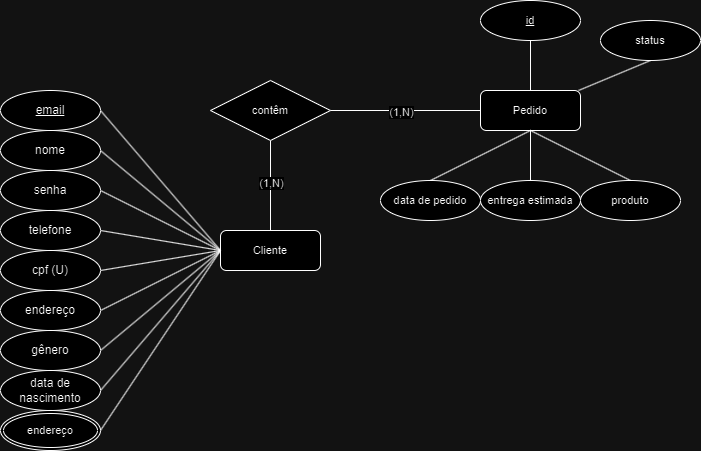

The diagram above was exported from draw.io. Its source (the exported page's mxGraphModel, read from the mxfile embedded in the PNG):
<mxGraphModel dx="1259" dy="1855" grid="1" gridSize="10" guides="1" tooltips="1" connect="1" arrows="1" fold="1" page="1" pageScale="1" pageWidth="827" pageHeight="1169" math="0" shadow="0">
  <root>
    <mxCell id="0" />
    <mxCell id="1" parent="0" />
    <mxCell id="lANkQ_9hl-1RfwgOhCZf-13" style="rounded=0;orthogonalLoop=1;jettySize=auto;html=1;exitX=0;exitY=0.5;exitDx=0;exitDy=0;entryX=1;entryY=0.5;entryDx=0;entryDy=0;endArrow=none;endFill=0;" parent="1" target="lANkQ_9hl-1RfwgOhCZf-16" edge="1" source="lANkQ_9hl-1RfwgOhCZf-30">
      <mxGeometry relative="1" as="geometry">
        <mxPoint x="298" y="220" as="sourcePoint" />
      </mxGeometry>
    </mxCell>
    <mxCell id="lANkQ_9hl-1RfwgOhCZf-14" style="rounded=0;orthogonalLoop=1;jettySize=auto;html=1;exitX=1;exitY=0.5;exitDx=0;exitDy=0;entryX=0;entryY=0.5;entryDx=0;entryDy=0;endArrow=none;endFill=0;" parent="1" source="lANkQ_9hl-1RfwgOhCZf-15" edge="1" target="lANkQ_9hl-1RfwgOhCZf-30">
      <mxGeometry relative="1" as="geometry">
        <mxPoint x="298" y="220" as="targetPoint" />
      </mxGeometry>
    </mxCell>
    <mxCell id="lANkQ_9hl-1RfwgOhCZf-15" value="nome" style="ellipse;whiteSpace=wrap;html=1;align=center;" parent="1" vertex="1">
      <mxGeometry x="80" y="100" width="100" height="40" as="geometry" />
    </mxCell>
    <mxCell id="lANkQ_9hl-1RfwgOhCZf-16" value="&lt;u&gt;email&lt;/u&gt;" style="ellipse;whiteSpace=wrap;html=1;align=center;" parent="1" vertex="1">
      <mxGeometry x="80" y="60" width="100" height="40" as="geometry" />
    </mxCell>
    <mxCell id="lANkQ_9hl-1RfwgOhCZf-17" style="edgeStyle=none;shape=connector;rounded=0;orthogonalLoop=1;jettySize=auto;html=1;exitX=1;exitY=0.5;exitDx=0;exitDy=0;entryX=0;entryY=0.5;entryDx=0;entryDy=0;strokeColor=default;align=center;verticalAlign=middle;fontFamily=Helvetica;fontSize=11;fontColor=default;labelBackgroundColor=default;endArrow=none;endFill=0;" parent="1" source="lANkQ_9hl-1RfwgOhCZf-18" edge="1" target="lANkQ_9hl-1RfwgOhCZf-30">
      <mxGeometry relative="1" as="geometry">
        <mxPoint x="298" y="220" as="targetPoint" />
      </mxGeometry>
    </mxCell>
    <mxCell id="lANkQ_9hl-1RfwgOhCZf-18" value="senha" style="ellipse;whiteSpace=wrap;html=1;align=center;" parent="1" vertex="1">
      <mxGeometry x="80" y="140" width="100" height="40" as="geometry" />
    </mxCell>
    <mxCell id="lANkQ_9hl-1RfwgOhCZf-19" style="edgeStyle=none;shape=connector;rounded=0;orthogonalLoop=1;jettySize=auto;html=1;exitX=1;exitY=0.5;exitDx=0;exitDy=0;strokeColor=default;align=center;verticalAlign=middle;fontFamily=Helvetica;fontSize=11;fontColor=default;labelBackgroundColor=default;endArrow=none;endFill=0;" parent="1" source="lANkQ_9hl-1RfwgOhCZf-20" edge="1">
      <mxGeometry relative="1" as="geometry">
        <mxPoint x="300" y="220" as="targetPoint" />
      </mxGeometry>
    </mxCell>
    <mxCell id="lANkQ_9hl-1RfwgOhCZf-20" value="telefone" style="ellipse;whiteSpace=wrap;html=1;align=center;" parent="1" vertex="1">
      <mxGeometry x="80" y="180" width="100" height="40" as="geometry" />
    </mxCell>
    <mxCell id="lANkQ_9hl-1RfwgOhCZf-21" style="edgeStyle=none;shape=connector;rounded=0;orthogonalLoop=1;jettySize=auto;html=1;exitX=1;exitY=0.5;exitDx=0;exitDy=0;strokeColor=default;align=center;verticalAlign=middle;fontFamily=Helvetica;fontSize=11;fontColor=default;labelBackgroundColor=default;endArrow=none;endFill=0;entryX=0;entryY=0.5;entryDx=0;entryDy=0;" parent="1" source="lANkQ_9hl-1RfwgOhCZf-22" edge="1" target="lANkQ_9hl-1RfwgOhCZf-30">
      <mxGeometry relative="1" as="geometry">
        <mxPoint x="298" y="220" as="targetPoint" />
      </mxGeometry>
    </mxCell>
    <mxCell id="lANkQ_9hl-1RfwgOhCZf-22" value="cpf (U)" style="ellipse;whiteSpace=wrap;html=1;align=center;" parent="1" vertex="1">
      <mxGeometry x="80" y="220" width="100" height="40" as="geometry" />
    </mxCell>
    <mxCell id="lANkQ_9hl-1RfwgOhCZf-23" style="edgeStyle=none;shape=connector;rounded=0;orthogonalLoop=1;jettySize=auto;html=1;exitX=1;exitY=0.5;exitDx=0;exitDy=0;entryX=0;entryY=0.5;entryDx=0;entryDy=0;strokeColor=default;align=center;verticalAlign=middle;fontFamily=Helvetica;fontSize=11;fontColor=default;labelBackgroundColor=default;endArrow=none;endFill=0;" parent="1" source="lANkQ_9hl-1RfwgOhCZf-24" edge="1" target="lANkQ_9hl-1RfwgOhCZf-30">
      <mxGeometry relative="1" as="geometry">
        <mxPoint x="298" y="220" as="targetPoint" />
      </mxGeometry>
    </mxCell>
    <mxCell id="lANkQ_9hl-1RfwgOhCZf-24" value="endereço" style="ellipse;whiteSpace=wrap;html=1;align=center;" parent="1" vertex="1">
      <mxGeometry x="80" y="260" width="100" height="40" as="geometry" />
    </mxCell>
    <mxCell id="lANkQ_9hl-1RfwgOhCZf-25" style="edgeStyle=none;shape=connector;rounded=0;orthogonalLoop=1;jettySize=auto;html=1;exitX=1;exitY=0.5;exitDx=0;exitDy=0;strokeColor=default;align=center;verticalAlign=middle;fontFamily=Helvetica;fontSize=11;fontColor=default;labelBackgroundColor=default;endArrow=none;endFill=0;entryX=0;entryY=0.5;entryDx=0;entryDy=0;" parent="1" source="lANkQ_9hl-1RfwgOhCZf-26" edge="1" target="lANkQ_9hl-1RfwgOhCZf-30">
      <mxGeometry relative="1" as="geometry">
        <mxPoint x="298" y="220" as="targetPoint" />
      </mxGeometry>
    </mxCell>
    <mxCell id="lANkQ_9hl-1RfwgOhCZf-26" value="gênero" style="ellipse;whiteSpace=wrap;html=1;align=center;" parent="1" vertex="1">
      <mxGeometry x="80" y="300" width="100" height="40" as="geometry" />
    </mxCell>
    <mxCell id="lANkQ_9hl-1RfwgOhCZf-27" style="edgeStyle=none;shape=connector;rounded=0;orthogonalLoop=1;jettySize=auto;html=1;exitX=1;exitY=0.5;exitDx=0;exitDy=0;strokeColor=default;align=center;verticalAlign=middle;fontFamily=Helvetica;fontSize=11;fontColor=default;labelBackgroundColor=default;endArrow=none;endFill=0;entryX=0;entryY=0.5;entryDx=0;entryDy=0;" parent="1" source="lANkQ_9hl-1RfwgOhCZf-28" edge="1" target="lANkQ_9hl-1RfwgOhCZf-30">
      <mxGeometry relative="1" as="geometry">
        <mxPoint x="298" y="220" as="targetPoint" />
        <Array as="points" />
      </mxGeometry>
    </mxCell>
    <mxCell id="lANkQ_9hl-1RfwgOhCZf-28" value="data de nascimento" style="ellipse;whiteSpace=wrap;html=1;align=center;" parent="1" vertex="1">
      <mxGeometry x="80" y="340" width="100" height="40" as="geometry" />
    </mxCell>
    <mxCell id="aIVnDS757JqifCU0D-_1-3" style="edgeStyle=none;shape=connector;rounded=0;orthogonalLoop=1;jettySize=auto;html=1;entryX=0.5;entryY=1;entryDx=0;entryDy=0;strokeColor=default;align=center;verticalAlign=middle;fontFamily=Helvetica;fontSize=11;fontColor=default;labelBackgroundColor=default;endArrow=none;endFill=0;" parent="1" source="lANkQ_9hl-1RfwgOhCZf-30" target="aIVnDS757JqifCU0D-_1-5" edge="1">
      <mxGeometry relative="1" as="geometry">
        <mxPoint x="350" y="110" as="targetPoint" />
      </mxGeometry>
    </mxCell>
    <mxCell id="aIVnDS757JqifCU0D-_1-9" value="(1,N)" style="edgeLabel;html=1;align=center;verticalAlign=middle;resizable=0;points=[];fontFamily=Helvetica;fontSize=11;fontColor=default;labelBackgroundColor=default;" parent="aIVnDS757JqifCU0D-_1-3" connectable="0" vertex="1">
      <mxGeometry x="0.0741" relative="1" as="geometry">
        <mxPoint as="offset" />
      </mxGeometry>
    </mxCell>
    <mxCell id="lANkQ_9hl-1RfwgOhCZf-30" value="Cliente" style="whiteSpace=wrap;html=1;align=center;fontFamily=Helvetica;fontSize=11;fontColor=default;labelBackgroundColor=default;rounded=1;shadow=0;" parent="1" vertex="1">
      <mxGeometry x="300" y="200" width="100" height="40" as="geometry" />
    </mxCell>
    <mxCell id="aIVnDS757JqifCU0D-_1-5" value="contêm" style="shape=rhombus;perimeter=rhombusPerimeter;whiteSpace=wrap;html=1;align=center;fontFamily=Helvetica;fontSize=11;fontColor=default;labelBackgroundColor=default;" parent="1" vertex="1">
      <mxGeometry x="290" y="50" width="120" height="60" as="geometry" />
    </mxCell>
    <mxCell id="aIVnDS757JqifCU0D-_1-7" style="edgeStyle=none;shape=connector;rounded=0;orthogonalLoop=1;jettySize=auto;html=1;strokeColor=default;align=center;verticalAlign=middle;fontFamily=Helvetica;fontSize=11;fontColor=default;labelBackgroundColor=default;endArrow=none;endFill=0;" parent="1" source="aIVnDS757JqifCU0D-_1-6" target="aIVnDS757JqifCU0D-_1-5" edge="1">
      <mxGeometry relative="1" as="geometry" />
    </mxCell>
    <mxCell id="aIVnDS757JqifCU0D-_1-10" value="(1,N)" style="edgeLabel;html=1;align=center;verticalAlign=middle;resizable=0;points=[];fontFamily=Helvetica;fontSize=11;fontColor=default;labelBackgroundColor=default;" parent="aIVnDS757JqifCU0D-_1-7" connectable="0" vertex="1">
      <mxGeometry x="0.0641" y="1" relative="1" as="geometry">
        <mxPoint as="offset" />
      </mxGeometry>
    </mxCell>
    <mxCell id="ud1pjB8JBsm6p5PouhTL-4" style="edgeStyle=none;shape=connector;rounded=0;orthogonalLoop=1;jettySize=auto;html=1;entryX=0.5;entryY=0;entryDx=0;entryDy=0;strokeColor=default;align=center;verticalAlign=middle;fontFamily=Helvetica;fontSize=11;fontColor=default;labelBackgroundColor=default;endArrow=none;endFill=0;exitX=0.5;exitY=1;exitDx=0;exitDy=0;" parent="1" source="aIVnDS757JqifCU0D-_1-6" target="ud1pjB8JBsm6p5PouhTL-3" edge="1">
      <mxGeometry relative="1" as="geometry" />
    </mxCell>
    <mxCell id="tu_915y-aHXCEJdNFgwL-2" style="edgeStyle=none;shape=connector;rounded=0;orthogonalLoop=1;jettySize=auto;html=1;strokeColor=default;align=center;verticalAlign=middle;fontFamily=Helvetica;fontSize=11;fontColor=default;labelBackgroundColor=default;endArrow=none;endFill=0;" edge="1" parent="1" source="aIVnDS757JqifCU0D-_1-6" target="tu_915y-aHXCEJdNFgwL-1">
      <mxGeometry relative="1" as="geometry" />
    </mxCell>
    <mxCell id="tu_915y-aHXCEJdNFgwL-4" style="edgeStyle=none;shape=connector;rounded=0;orthogonalLoop=1;jettySize=auto;html=1;entryX=0.5;entryY=1;entryDx=0;entryDy=0;strokeColor=default;align=center;verticalAlign=middle;fontFamily=Helvetica;fontSize=11;fontColor=default;labelBackgroundColor=default;endArrow=none;endFill=0;" edge="1" parent="1" source="aIVnDS757JqifCU0D-_1-6" target="tu_915y-aHXCEJdNFgwL-3">
      <mxGeometry relative="1" as="geometry" />
    </mxCell>
    <mxCell id="aIVnDS757JqifCU0D-_1-6" value="Pedido" style="whiteSpace=wrap;html=1;align=center;fontFamily=Helvetica;fontSize=11;fontColor=default;labelBackgroundColor=default;rounded=1;shadow=0;" parent="1" vertex="1">
      <mxGeometry x="560" y="60" width="100" height="40" as="geometry" />
    </mxCell>
    <mxCell id="ud1pjB8JBsm6p5PouhTL-2" style="edgeStyle=none;shape=connector;rounded=0;orthogonalLoop=1;jettySize=auto;html=1;strokeColor=default;align=center;verticalAlign=middle;fontFamily=Helvetica;fontSize=11;fontColor=default;labelBackgroundColor=default;endArrow=none;endFill=0;entryX=0.5;entryY=1;entryDx=0;entryDy=0;exitX=0.5;exitY=0;exitDx=0;exitDy=0;" parent="1" source="ud1pjB8JBsm6p5PouhTL-1" target="aIVnDS757JqifCU0D-_1-6" edge="1">
      <mxGeometry relative="1" as="geometry" />
    </mxCell>
    <mxCell id="ud1pjB8JBsm6p5PouhTL-1" value="produto" style="ellipse;whiteSpace=wrap;html=1;align=center;fontFamily=Helvetica;fontSize=11;fontColor=default;labelBackgroundColor=default;" parent="1" vertex="1">
      <mxGeometry x="660" y="150" width="100" height="40" as="geometry" />
    </mxCell>
    <mxCell id="ud1pjB8JBsm6p5PouhTL-3" value="entrega estimada" style="ellipse;whiteSpace=wrap;html=1;align=center;fontFamily=Helvetica;fontSize=11;fontColor=default;labelBackgroundColor=default;" parent="1" vertex="1">
      <mxGeometry x="560" y="150" width="100" height="40" as="geometry" />
    </mxCell>
    <mxCell id="ud1pjB8JBsm6p5PouhTL-6" style="edgeStyle=none;shape=connector;rounded=0;orthogonalLoop=1;jettySize=auto;html=1;strokeColor=default;align=center;verticalAlign=middle;fontFamily=Helvetica;fontSize=11;fontColor=default;labelBackgroundColor=default;endArrow=none;endFill=0;entryX=0.5;entryY=1;entryDx=0;entryDy=0;exitX=0.5;exitY=0;exitDx=0;exitDy=0;" parent="1" source="ud1pjB8JBsm6p5PouhTL-5" target="aIVnDS757JqifCU0D-_1-6" edge="1">
      <mxGeometry relative="1" as="geometry" />
    </mxCell>
    <mxCell id="ud1pjB8JBsm6p5PouhTL-5" value="data de pedido" style="ellipse;whiteSpace=wrap;html=1;align=center;fontFamily=Helvetica;fontSize=11;fontColor=default;labelBackgroundColor=default;" parent="1" vertex="1">
      <mxGeometry x="460" y="150" width="100" height="40" as="geometry" />
    </mxCell>
    <mxCell id="9jOv55uUy7NnAurDAhkw-3" value="endereço" style="ellipse;shape=doubleEllipse;margin=3;whiteSpace=wrap;html=1;align=center;fontFamily=Helvetica;fontSize=11;fontColor=default;labelBackgroundColor=default;" vertex="1" parent="1">
      <mxGeometry x="80" y="380" width="100" height="40" as="geometry" />
    </mxCell>
    <mxCell id="9jOv55uUy7NnAurDAhkw-6" style="edgeStyle=none;shape=connector;rounded=0;orthogonalLoop=1;jettySize=auto;html=1;strokeColor=default;align=center;verticalAlign=middle;fontFamily=Helvetica;fontSize=11;fontColor=default;labelBackgroundColor=default;endArrow=none;endFill=0;entryX=0;entryY=0.5;entryDx=0;entryDy=0;exitX=1;exitY=0.5;exitDx=0;exitDy=0;" edge="1" parent="1" source="9jOv55uUy7NnAurDAhkw-3" target="lANkQ_9hl-1RfwgOhCZf-30">
      <mxGeometry relative="1" as="geometry">
        <mxPoint x="300" y="220" as="targetPoint" />
        <Array as="points" />
        <mxPoint x="200" y="390" as="sourcePoint" />
      </mxGeometry>
    </mxCell>
    <mxCell id="tu_915y-aHXCEJdNFgwL-1" value="id" style="ellipse;whiteSpace=wrap;html=1;align=center;fontFamily=Helvetica;fontSize=11;fontColor=default;labelBackgroundColor=default;fontStyle=4" vertex="1" parent="1">
      <mxGeometry x="560" y="-30" width="100" height="40" as="geometry" />
    </mxCell>
    <mxCell id="tu_915y-aHXCEJdNFgwL-3" value="status" style="ellipse;whiteSpace=wrap;html=1;align=center;fontFamily=Helvetica;fontSize=11;fontColor=default;labelBackgroundColor=default;fontStyle=0" vertex="1" parent="1">
      <mxGeometry x="680" y="-10" width="100" height="40" as="geometry" />
    </mxCell>
  </root>
</mxGraphModel>